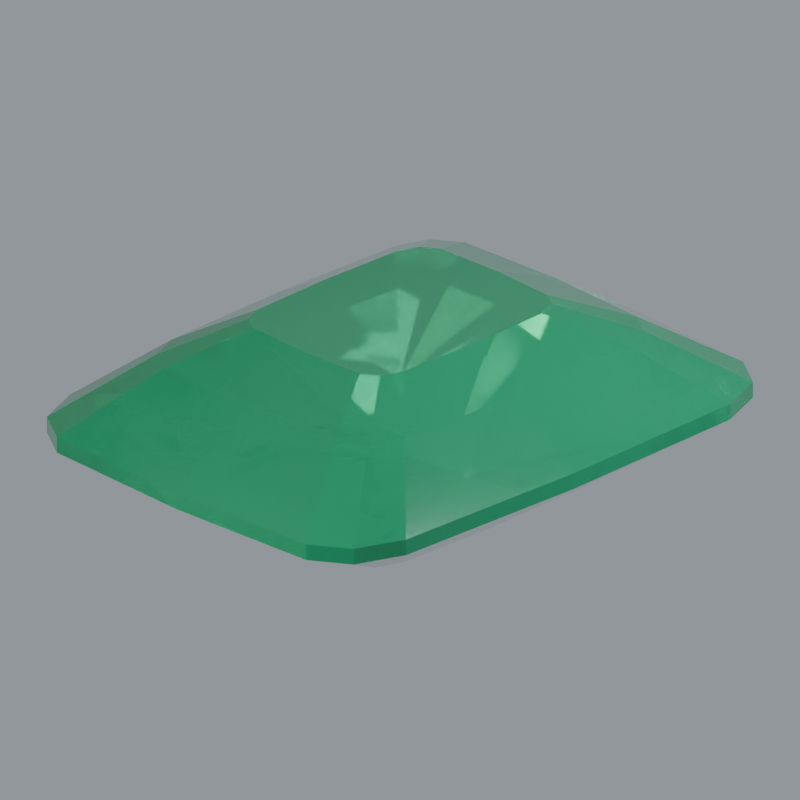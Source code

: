 # Source: stone-tourmaline.blend  (saved by Blender 5.2.44; exported with 4.5.12 LTS)
import bpy
from mathutils import Matrix  # noqa: F401  (used for matrix-valued properties, if any)

bpy.ops.wm.read_factory_settings(use_empty=True)
scene = bpy.context.scene
scene.name = 'Scene'

# ---- materials (node trees are filled in below, after node groups)
mat_surface_primary = bpy.data.materials.new('Surface primary')
mat_surface_primary.diffuse_color = (0.01938, 0.227, 0.0999, 1.0)

# ---- material node trees
mat_surface_primary.use_nodes = True; mat_surface_primary.node_tree.nodes.clear()
_N = mat_surface_primary.node_tree.nodes; _L = mat_surface_primary.node_tree.links
n0 = _N.new('ShaderNodeBsdfPrincipled'); n0.name = 'Principled BSDF'; n0.location = (-200, 100)
n0.inputs[0].default_value = (0.01938, 0.227, 0.0999, 1.0)
n0.inputs[2].default_value = 0.055
n0.inputs[3].default_value = 1.77
n0.inputs[10].default_value = 0.005
n0.inputs[18].default_value = 0.68
n0.inputs[19].default_value = 0.32
n0.inputs[20].default_value = 0.12
n1 = _N.new('ShaderNodeOutputMaterial'); n1.name = 'Material Output'; n1.location = (200, 100)
_L.new(n0.outputs[0], n1.inputs[0])
n1.is_active_output = True

# ---- world
world_studio_world = bpy.data.worlds.new('Studio world'); scene.world = world_studio_world
world_studio_world.use_nodes = True; world_studio_world.node_tree.nodes.clear()
_N = world_studio_world.node_tree.nodes; _L = world_studio_world.node_tree.links
n0 = _N.new('ShaderNodeBackground'); n0.name = 'Background'; n0.location = (-200, 100)
n0.inputs[0].default_value = (0.55, 0.6, 0.65, 1.0)
n0.inputs[1].default_value = 0.5
n1 = _N.new('ShaderNodeOutputWorld'); n1.name = 'World Output'; n1.location = (200, 100)
_L.new(n0.outputs[0], n1.inputs[0])
n1.is_active_output = True

# ---- cameras
cam_camera = bpy.data.cameras.new('Camera')
cam_camera.type = 'ORTHO'
cam_camera.clip_start = 0.01
cam_camera.clip_end = 100.0
cam_camera.lens = 52.0
cam_camera.ortho_scale = 3.25

# ---- lights
light_area = bpy.data.lights.new('Area', 'AREA')
light_area.color = (1.0, 0.94, 0.86)
light_area.energy = 650.0
light_area.shape = 'DISK'
light_area.size = 4.0
light_area.size_y = 1.0
light_area_001 = bpy.data.lights.new('Area.001', 'AREA')
light_area_001.color = (0.82, 0.91, 1.0)
light_area_001.energy = 800.0
light_area_001.shape = 'DISK'
light_area_001.size = 3.0
light_area_001.size_y = 1.0
light_area_002 = bpy.data.lights.new('Area.002', 'AREA')
light_area_002.energy = 180.0
light_area_002.shape = 'DISK'
light_area_002.size = 2.0
light_area_002.size_y = 1.0

# ---- meshes
me_sculpture = bpy.data.meshes.new('Sculpture')
me_sculpture.from_pydata([(0.035, 0.0, -0.64), (0.03407, 0.03232, -0.64), (0.03111, 0.03982, -0.64), (0.02525, 0.04361, -0.64), (1.076e-07, 0.0448, -0.64), (-0.02525, 0.04361, -0.64), (-0.03111, 0.03982, -0.64), (-0.03407, 0.03232, -0.64), (-0.035, 1.743e-07, -0.64), (-0.03407, -0.03232, -0.64), (-0.03111, -0.03982, -0.64), (-0.02525, -0.04361, -0.64), (-1.563e-07, -0.0448, -0.64), (0.02525, -0.04361, -0.64), (0.03111, -0.03982, -0.64), (0.03407, -0.03232, -0.64), (0.52, 0.0, -0.37), (0.5062, 0.4802, -0.37), (0.4622, 0.5916, -0.37), (0.3751, 0.6479, -0.37), (1.598e-06, 0.6656, -0.37), (-0.3751, 0.6479, -0.37), (-0.4622, 0.5916, -0.37), (-0.5062, 0.4802, -0.37), (-0.52, 2.589e-06, -0.37), (-0.5062, -0.4802, -0.37), (-0.4622, -0.5916, -0.37), (-0.3751, -0.6479, -0.37), (-2.322e-06, -0.6656, -0.37), (0.3751, -0.6479, -0.37), (0.4622, -0.5916, -0.37), (0.5062, -0.4802, -0.37), (1.0, 0.0, -0.035), (0.9734, 0.9234, -0.035), (0.8888, 1.138, -0.035), (0.7214, 1.246, -0.035), (3.073e-06, 1.28, -0.035), (-0.7214, 1.246, -0.035), (-0.8888, 1.138, -0.035), (-0.9734, 0.9234, -0.035), (-1.0, 4.979e-06, -0.035), (-0.9734, -0.9234, -0.035), (-0.8888, -1.138, -0.035), (-0.7214, -1.246, -0.035), (-4.465e-06, -1.28, -0.035), (0.7214, -1.246, -0.035), (0.8888, -1.138, -0.035), (0.9734, -0.9234, -0.035), (1.0, 0.0, 0.035), (0.9734, 0.9234, 0.035), (0.8888, 1.138, 0.035), (0.7214, 1.246, 0.035), (3.073e-06, 1.28, 0.035), (-0.7214, 1.246, 0.035), (-0.8888, 1.138, 0.035), (-0.9734, 0.9234, 0.035), (-1.0, 4.979e-06, 0.035), (-0.9734, -0.9234, 0.035), (-0.8888, -1.138, 0.035), (-0.7214, -1.246, 0.035), (-4.465e-06, -1.28, 0.035), (0.7214, -1.246, 0.035), (0.8888, -1.138, 0.035), (0.9734, -0.9234, 0.035), (0.69, 0.0, 0.29), (0.6717, 0.6371, 0.29), (0.6133, 0.785, 0.29), (0.4978, 0.8597, 0.29), (2.12e-06, 0.8832, 0.29), (-0.4978, 0.8597, 0.29), (-0.6133, 0.785, 0.29), (-0.6717, 0.6371, 0.29), (-0.69, 3.435e-06, 0.29), (-0.6717, -0.6371, 0.29), (-0.6133, -0.785, 0.29), (-0.4978, -0.8597, 0.29), (-3.081e-06, -0.8832, 0.29), (0.4978, -0.8597, 0.29), (0.6133, -0.785, 0.29), (0.6717, -0.6371, 0.29), (0.43, 0.0, 0.43), (0.4186, 0.397, 0.43), (0.3822, 0.4892, 0.43), (0.3102, 0.5358, 0.43), (1.321e-06, 0.5504, 0.43), (-0.3102, 0.5358, 0.43), (-0.3822, 0.4892, 0.43), (-0.4186, 0.397, 0.43), (-0.43, 2.141e-06, 0.43), (-0.4186, -0.397, 0.43), (-0.3822, -0.4892, 0.43), (-0.3102, -0.5358, 0.43), (-1.92e-06, -0.5504, 0.43), (0.3102, -0.5358, 0.43), (0.3822, -0.4892, 0.43), (0.4186, -0.397, 0.43)], [], [(15, 14, 13, 12, 11, 10, 9, 8, 7, 6, 5, 4, 3, 2, 1, 0), (0, 1, 16), (1, 17, 16), (1, 2, 17), (2, 18, 17), (2, 3, 18), (3, 19, 18), (3, 4, 19), (4, 20, 19), (4, 5, 20), (5, 21, 20), (5, 6, 21), (6, 22, 21), (6, 7, 22), (7, 23, 22), (7, 8, 23), (8, 24, 23), (8, 9, 24), (9, 25, 24), (9, 10, 25), (10, 26, 25), (10, 11, 26), (11, 27, 26), (11, 12, 27), (12, 28, 27), (12, 13, 28), (13, 29, 28), (13, 14, 29), (14, 30, 29), (14, 15, 30), (15, 31, 30), (15, 0, 31), (0, 16, 31), (16, 17, 32), (17, 33, 32), (17, 18, 33), (18, 34, 33), (18, 19, 34), (19, 35, 34), (19, 20, 35), (20, 36, 35), (20, 21, 36), (21, 37, 36), (21, 22, 37), (22, 38, 37), (22, 23, 38), (23, 39, 38), (23, 24, 39), (24, 40, 39), (24, 25, 40), (25, 41, 40), (25, 26, 41), (26, 42, 41), (26, 27, 42), (27, 43, 42), (27, 28, 43), (28, 44, 43), (28, 29, 44), (29, 45, 44), (29, 30, 45), (30, 46, 45), (30, 31, 46), (31, 47, 46), (31, 16, 47), (16, 32, 47), (32, 33, 49, 48), (33, 34, 50, 49), (34, 35, 51, 50), (35, 36, 52, 51), (36, 37, 53, 52), (37, 38, 54, 53), (38, 39, 55, 54), (39, 40, 56, 55), (40, 41, 57, 56), (41, 42, 58, 57), (42, 43, 59, 58), (43, 44, 60, 59), (44, 45, 61, 60), (45, 46, 62, 61), (46, 47, 63, 62), (47, 32, 48, 63), (48, 49, 64), (49, 65, 64), (49, 50, 65), (50, 66, 65), (50, 51, 66), (51, 67, 66), (51, 52, 67), (52, 68, 67), (52, 53, 68), (53, 69, 68), (53, 54, 69), (54, 70, 69), (54, 55, 70), (55, 71, 70), (55, 56, 71), (56, 72, 71), (56, 57, 72), (57, 73, 72), (57, 58, 73), (58, 74, 73), (58, 59, 74), (59, 75, 74), (59, 60, 75), (60, 76, 75), (60, 61, 76), (61, 77, 76), (61, 62, 77), (62, 78, 77), (62, 63, 78), (63, 79, 78), (63, 48, 79), (48, 64, 79), (64, 65, 80), (65, 81, 80), (65, 66, 81), (66, 82, 81), (66, 67, 82), (67, 83, 82), (67, 68, 83), (68, 84, 83), (68, 69, 84), (69, 85, 84), (69, 70, 85), (70, 86, 85), (70, 71, 86), (71, 87, 86), (71, 72, 87), (72, 88, 87), (72, 73, 88), (73, 89, 88), (73, 74, 89), (74, 90, 89), (74, 75, 90), (75, 91, 90), (75, 76, 91), (76, 92, 91), (76, 77, 92), (77, 93, 92), (77, 78, 93), (78, 94, 93), (78, 79, 94), (79, 95, 94), (79, 64, 95), (64, 80, 95), (80, 81, 82, 83, 84, 85, 86, 87, 88, 89, 90, 91, 92, 93, 94, 95)])
me_sculpture.materials.append(mat_surface_primary)
me_sculpture.update()

# ---- objects
ob_sculpture = bpy.data.objects.new('Sculpture', me_sculpture)
ob_presentation_camera = bpy.data.objects.new('Presentation camera', cam_camera)
ob_key_softbox = bpy.data.objects.new('Key softbox', light_area)
ob_edge_softbox = bpy.data.objects.new('Edge softbox', light_area_001)
ob_front_strip = bpy.data.objects.new('Front strip', light_area_002)

# ---- transforms, parenting, visibility, modifiers, constraints
ob_sculpture.location = (0.0, 0.0, 0.0)
ob_sculpture.rotation_euler = (0.0, 0.0, -0.1871)
ob_presentation_camera.location = (3.6, -5.2, 3.0)
ob_presentation_camera.rotation_euler = (1.132, -9.023e-08, 0.6055)
ob_key_softbox.location = (-3.0, -4.0, 5.0)
ob_key_softbox.rotation_euler = (0.7854, -7.115e-08, -0.6435)
ob_edge_softbox.location = (4.0, 1.0, 3.0)
ob_edge_softbox.rotation_euler = (0.9418, 5.518e-10, 1.816)
ob_front_strip.location = (0.0, -4.0, 0.5)
ob_front_strip.rotation_euler = (1.446, -0.0, 0.0)

# ---- collection membership
scene.collection.objects.link(ob_sculpture)
scene.collection.objects.link(ob_presentation_camera)
scene.collection.objects.link(ob_key_softbox)
scene.collection.objects.link(ob_edge_softbox)
scene.collection.objects.link(ob_front_strip)

# ---- scene / render settings (as saved in the file)
scene.camera = ob_presentation_camera
scene.frame_start = 1; scene.frame_end = 250; scene.frame_set(1)
scene.render.engine = 'CYCLES'
scene.render.resolution_x = 640
scene.render.resolution_y = 640
scene.render.film_transparent = True
scene.render.bake_bias = 0.0
scene.render.bake_samples = 0
scene.render.compositor_device = 'GPU'
scene.cycles.samples = 28
scene.cycles.max_bounces = 8
scene.cycles.transmission_bounces = 6
scene.eevee.use_volume_custom_range = False
scene.eevee.fast_gi_thickness_near = 0.1
scene.eevee.fast_gi_thickness_far = 0.0
scene.eevee.ray_tracing_options.screen_trace_thickness = 0.1
scene.view_settings.look = 'AgX - Medium High Contrast'
bpy.context.view_layer.update()
